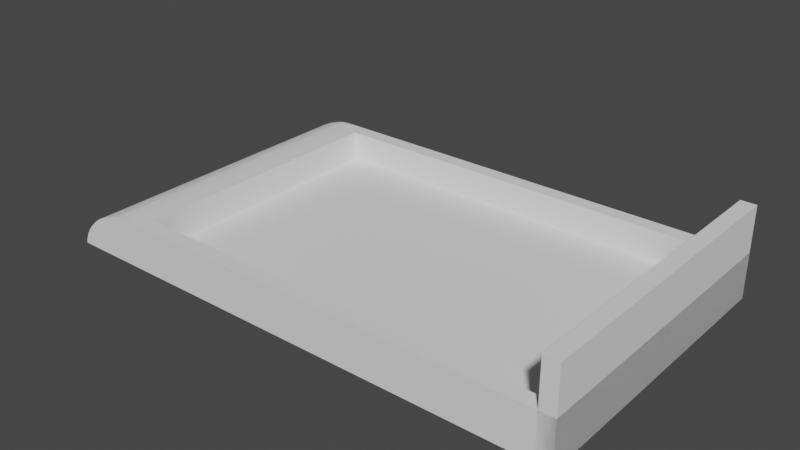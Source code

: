 # Source: caisson.blend  (saved by Blender 2.83.20; exported with 4.5.12 LTS)
import bpy
from mathutils import Matrix  # noqa: F401  (used for matrix-valued properties, if any)

bpy.ops.wm.read_factory_settings(use_empty=True)
scene = bpy.context.scene
scene.name = 'Scene'

# ---- collections
col_collection = bpy.data.collections.new('Collection'); scene.collection.children.link(col_collection)

# ---- world
world_world = bpy.data.worlds.new('World'); scene.world = world_world
world_world.use_nodes = True; world_world.node_tree.nodes.clear()
_N = world_world.node_tree.nodes; _L = world_world.node_tree.links
n0 = _N.new('ShaderNodeOutputWorld'); n0.name = 'World Output'; n0.location = (300, 300)
n1 = _N.new('ShaderNodeBackground'); n1.name = 'Background'; n1.location = (10, 300)
n1.inputs[0].default_value = (0.05088, 0.05088, 0.05088, 1.0)
_L.new(n1.outputs[0], n0.inputs[0])
n0.is_active_output = True
world_world.color = (0.05088, 0.05088, 0.05088)
world_world.use_sun_shadow = False
world_world.sun_shadow_jitter_overblur = 0.0

# ---- meshes
me_cycloid = bpy.data.meshes.new('Cycloid')
me_cycloid.from_pydata([(0.00421, -1.59e-08, 0.02338), (7.863e-17, -1.59e-08, 0.02338), (7.863e-17, -0.009628, 0.0231), (0.296, -0.009628, 0.0231), (0.296, -1.59e-08, 0.02338), (7.863e-17, -0.01915, 0.02226), (0.296, -0.01915, 0.02226), (7.863e-17, -0.02718, 0.02008), (0.296, -0.02718, 0.02008), (7.863e-17, -0.03667, 0.01666), (0.296, -0.03667, 0.01666), (7.863e-17, -0.0458, 0.01249), (0.296, -0.0458, 0.01249), (7.863e-17, -0.05196, 0.009054), (0.296, -0.05196, 0.009054), (7.863e-17, -0.05761, 0.004753), (0.296, -0.05761, 0.004753), (7.863e-17, -0.06329, -0.0003465), (0.296, -0.06329, -0.0003465), (7.863e-17, -0.06851, -0.005863), (0.296, -0.06851, -0.005863), (7.863e-17, -0.07144, -0.009533), (0.296, -0.07144, -0.009533), (7.863e-17, -0.07395, -0.01367), (0.296, -0.07395, -0.01367), (7.863e-17, -0.07658, -0.01931), (0.296, -0.07658, -0.01931), (7.863e-17, -0.07737, -0.02112), (0.296, -0.07737, -0.02112), (7.863e-17, -0.07788, -0.02268), (0.296, -0.07788, -0.02268), (7.863e-17, -0.07831, -0.02456), (0.296, -0.07831, -0.02456), (7.863e-17, -0.07853, -0.02663), (0.296, -0.07853, -0.02663), (0.296, -1.59e-08, -0.02663), (7.863e-17, -1.59e-08, -0.02663), (0.296, -1.043e-07, -0.02663), (0.296, -1.043e-07, 0.02338), (-1.49e-08, -1.043e-07, -0.02663), (-1.49e-08, -1.043e-07, 0.02338), (0.2812, 0.01667, -0.009961), (0.0148, 0.01667, -0.009961), (0.2812, 0.4835, -0.009961), (0.0148, 0.4835, -0.009961), (0.296, 8.941e-08, -0.02663), (0.296, 8.941e-08, 0.02338), (1.49e-08, 8.941e-08, -0.02663), (1.49e-08, 8.941e-08, 0.02338), (0.296, 0.5002, -0.02663), (0.296, 0.5002, 0.02338), (-1.49e-08, 0.5002, -0.02663), (-1.49e-08, 0.5002, 0.02338), (0.0148, 0.01667, 0.02338), (0.0148, 0.4835, 0.02338), (0.2812, 0.4835, 0.02338), (0.2812, 0.01667, 0.02338), (0.296, 0.4835, -0.02663), (0.296, 0.4835, 0.0734), (-1.49e-08, 0.4835, -0.02663), (-1.49e-08, 0.4835, 0.0734), (0.296, 0.5002, -0.02663), (0.296, 0.5002, 0.0734), (-1.49e-08, 0.5002, -0.02663), (-1.49e-08, 0.5002, 0.0734)], [], [(0, 1, 2), (2, 3, 4), (2, 4, 0), (5, 2, 3), (5, 3, 6), (7, 5, 6), (7, 6, 8), (7, 9, 10), (7, 10, 8), (11, 9, 10), (11, 10, 12), (13, 11, 12), (13, 12, 14), (13, 15, 16), (13, 16, 14), (15, 17, 18), (15, 18, 16), (19, 17, 18), (19, 18, 20), (21, 19, 20), (21, 20, 22), (21, 23, 24), (21, 24, 22), (25, 23, 24), (25, 24, 26), (27, 25, 26), (27, 26, 28), (29, 27, 28), (29, 28, 30), (29, 31, 32), (29, 32, 30), (33, 31, 32), (33, 32, 34), (35, 36, 1), (0, 4, 35), (1, 0, 35), (33, 34, 35), (33, 35, 36), (36, 1, 2), (29, 31, 33), (19, 21, 23), (33, 25, 29), (32, 30, 34), (25, 33, 23), (36, 19, 23), (33, 36, 23), (19, 36, 17), (17, 36, 15), (15, 36, 13), (13, 36, 11), (11, 36, 9), (9, 36, 7), (7, 36, 5), (5, 36, 2), (25, 27, 29), (28, 26, 30), (26, 34, 30), (35, 34, 24), (22, 20, 24), (34, 26, 24), (35, 20, 18), (35, 18, 16), (35, 16, 14), (35, 14, 12), (35, 12, 10), (35, 10, 8), (35, 8, 6), (35, 6, 3), (4, 35, 3), (20, 35, 24), (39, 40, 38, 37), (37, 38, 40, 39), (41, 42, 53, 56), (42, 44, 54, 53), (44, 43, 55, 54), (43, 41, 56, 55), (42, 41, 43, 44), (45, 46, 48, 47), (47, 48, 52, 51), (51, 52, 50, 49), (49, 50, 46, 45), (47, 51, 49, 45), (52, 54, 55, 56, 46, 50), (46, 56, 53, 54, 52, 48), (57, 58, 60, 59), (59, 60, 64, 63), (63, 64, 62, 61), (61, 62, 58, 57), (59, 63, 61, 57), (64, 60, 58, 62)])
_uv = me_cycloid.uv_layers.new(name='UVMap')
_uv.uv.foreach_set('vector', [0.0, 0.0, 0.0, 0.0, 0.0, 0.0, 0.0, 0.0, 0.0, 0.0, 0.0, 0.0, 0.0, 0.0, 0.0, 0.0, 0.0, 0.0, 0.0, 0.0, 0.0, 0.0, 0.0, 0.0, 0.0, 0.0, 0.0, 0.0, 0.0, 0.0, 0.0, 0.0, 0.0, 0.0, 0.0, 0.0, 0.0, 0.0, 0.0, 0.0, 0.0, 0.0, 0.0, 0.0, 0.0, 0.0, 0.0, 0.0, 0.0, 0.0, 0.0, 0.0, 0.0, 0.0, 0.0, 0.0, 0.0, 0.0, 0.0, 0.0, 0.0, 0.0, 0.0, 0.0, 0.0, 0.0, 0.0, 0.0, 0.0, 0.0, 0.0, 0.0, 0.0, 0.0, 0.0, 0.0, 0.0, 0.0, 0.0, 0.0, 0.0, 0.0, 0.0, 0.0, 0.0, 0.0, 0.0, 0.0, 0.0, 0.0, 0.0, 0.0, 0.0, 0.0, 0.0, 0.0, 0.0, 0.0, 0.0, 0.0, 0.0, 0.0, 0.0, 0.0, 0.0, 0.0, 0.0, 0.0, 0.0, 0.0, 0.0, 0.0, 0.0, 0.0, 0.0, 0.0, 0.0, 0.0, 0.0, 0.0, 0.0, 0.0, 0.0, 0.0, 0.0, 0.0, 0.0, 0.0, 0.0, 0.0, 0.0, 0.0, 0.0, 0.0, 0.0, 0.0, 0.0, 0.0, 0.0, 0.0, 0.0, 0.0, 0.0, 0.0, 0.0, 0.0, 0.0, 0.0, 0.0, 0.0, 0.0, 0.0, 0.0, 0.0, 0.0, 0.0, 0.0, 0.0, 0.0, 0.0, 0.0, 0.0, 0.0, 0.0, 0.0, 0.0, 0.0, 0.0, 0.0, 0.0, 0.0, 0.0, 0.0, 0.0, 0.0, 0.0, 0.0, 0.0, 0.0, 0.0, 0.0, 0.0, 0.0, 0.0, 0.0, 0.0, 0.0, 0.0, 0.0, 0.0, 0.0, 0.0, 0.0, 0.0, 0.0, 0.0, 0.0, 0.0, 0.0, 0.0, 0.0, 0.0, 0.0, 0.0, 0.0, 0.0, 0.0, 0.0, 0.0, 0.0, 0.0, 0.0, 0.0, 0.0, 0.0, 0.0, 0.0, 0.0, 0.0, 0.0, 0.0, 0.0, 0.0, 0.0, 0.0, 0.0, 0.0, 0.0, 0.0, 0.0, 0.0, 0.0, 0.0, 0.0, 0.0, 0.0, 0.0, 0.0, 0.0, 0.0, 0.0, 0.0, 0.0, 0.0, 0.0, 0.0, 0.0, 0.0, 0.0, 0.0, 0.0, 0.0, 0.0, 0.0, 0.0, 0.0, 0.0, 0.0, 0.0, 0.0, 0.0, 0.0, 0.0, 0.0, 0.0, 0.0, 0.0, 0.0, 0.0, 0.0, 0.0, 0.0, 0.0, 0.0, 0.0, 0.0, 0.0, 0.0, 0.0, 0.0, 0.0, 0.0, 0.0, 0.0, 0.0, 0.0, 0.0, 0.0, 0.0, 0.0, 0.0, 0.0, 0.0, 0.0, 0.0, 0.0, 0.0, 0.0, 0.0, 0.0, 0.0, 0.0, 0.0, 0.0, 0.0, 0.0, 0.0, 0.0, 0.0, 0.0, 0.0, 0.0, 0.0, 0.0, 0.0, 0.0, 0.0, 0.0, 0.0, 0.0, 0.0, 0.0, 0.0, 0.0, 0.0, 0.0, 0.0, 0.0, 0.0, 0.0, 0.0, 0.0, 0.0, 0.0, 0.0, 0.0, 0.0, 0.0, 0.0, 0.0, 0.0, 0.0, 0.0, 0.0, 0.0, 0.0, 0.0, 0.0, 0.0, 0.0, 0.0, 0.0, 0.0, 0.0, 0.0, 0.0, 0.0, 0.0, 0.0, 0.0, 0.0, 0.0, 0.0, 0.0, 0.0, 0.0, 0.0, 0.0, 0.0, 0.0, 0.0, 0.0, 0.0, 0.0, 0.0, 0.0, 0.0, 0.0, 0.0, 0.0, 0.0, 0.0, 0.0, 0.0, 0.0, 0.0, 0.0, 0.0, 0.0, 0.0, 0.0, 0.0, 0.0, 0.0, 0.0, 0.0, 0.0, 0.0, 0.0, 0.0, 0.0, 0.0, 0.0, 0.0, 0.0, 0.0, 0.0, 0.0, 0.0, 0.0, 0.0, 0.0, 0.0, 0.0, 0.0, 0.0, 0.0, 0.0, 0.0, 0.0, 0.375, 0.25, 0.875, 0.5, 0.625, 1.0, 0.125, 0.75, 0.375, 0.0, 0.625, 0.0, 0.625, 0.25, 0.375, 0.25, 0.375, 0.0, 0.375, 0.25, 0.5, 0.25, 0.5, 0.0, 0.375, 0.25, 0.375, 0.5, 0.5, 0.5, 0.5, 0.25, 0.375, 0.5, 0.375, 0.75, 0.5, 0.75, 0.5, 0.5, 0.375, 0.75, 0.375, 1.0, 0.5, 1.0, 0.5, 0.75, 0.125, 0.5, 0.125, 0.75, 0.375, 0.75, 0.375, 0.5, 0.375, 0.0, 0.625, 0.0, 0.625, 0.25, 0.375, 0.25, 0.375, 0.25, 0.625, 0.25, 0.625, 0.5, 0.375, 0.5, 0.375, 0.5, 0.625, 0.5, 0.625, 0.75, 0.375, 0.75, 0.375, 0.75, 0.625, 0.75, 0.625, 1.0, 0.375, 1.0, 0.125, 0.5, 0.375, 0.5, 0.375, 0.75, 0.125, 0.75, 0.625, 0.5, 0.6333, 0.5125, 0.6333, 0.7375, 0.8667, 0.7375, 0.875, 0.75, 0.625, 0.75, 0.875, 0.75, 0.8667, 0.7375, 0.8667, 0.5125, 0.6333, 0.5125, 0.625, 0.5, 0.875, 0.5, 0.375, 0.0, 0.625, 0.0, 0.625, 0.25, 0.375, 0.25, 0.375, 0.25, 0.625, 0.25, 0.625, 0.5, 0.375, 0.5, 0.375, 0.5, 0.625, 0.5, 0.625, 0.75, 0.375, 0.75, 0.375, 0.75, 0.625, 0.75, 0.625, 1.0, 0.375, 1.0, 0.125, 0.5, 0.375, 0.5, 0.375, 0.75, 0.125, 0.75, 0.625, 0.5, 0.875, 0.5, 0.875, 0.75, 0.625, 0.75])
me_cycloid.use_remesh_fix_poles = True
me_cycloid.use_remesh_preserve_attributes = False
me_cycloid.use_mirror_vertex_groups = False
me_cycloid.update()

# ---- objects
ob_cycloid = bpy.data.objects.new('Cycloid', me_cycloid)

# ---- transforms, parenting, visibility, modifiers, constraints
ob_cycloid.location = (8.5, 1.0, 0.8597)
ob_cycloid.rotation_euler = (0.0, 0.0, -1.571)
ob_cycloid.scale = (6.756, 5.998, 5.998)
ob_cycloid.lineart.crease_threshold = 0.0

# ---- collection membership
col_collection.objects.link(ob_cycloid)

# ---- scene / render settings (as saved in the file)
scene.frame_start = 1; scene.frame_end = 250; scene.frame_set(1)
scene.render.engine = 'BLENDER_EEVEE_NEXT'
scene.cycles.use_denoising = False
scene.cycles.samples = 128
scene.cycles.sampling_pattern = 'TABULATED_SOBOL'
scene.cycles.use_adaptive_sampling = False
scene.cycles.use_light_tree = False
scene.view_settings.view_transform = 'Filmic'
bpy.context.view_layer.update()

# ---- added for rendering (the .blend has no active camera and no usable light): camera, sun
cam_auto = bpy.data.cameras.new('AutoCamera')
cam_auto.lens = 50.0
cam_auto.sensor_width = 36.0
cam_auto.clip_end = 1000.0
ob_auto_camera = bpy.data.objects.new('AutoCamera', cam_auto)
scene.collection.objects.link(ob_auto_camera)
ob_auto_camera.location = (13.5123, -4.49732, 3.99822)
ob_auto_camera.rotation_euler = (1.09748, -7.21219e-08, 0.694738)
scene.camera = ob_auto_camera
light_auto_sun = bpy.data.lights.new('AutoSun', 'SUN')
light_auto_sun.energy = 3.0
light_auto_sun.angle = 0.0523599
ob_auto_sun = bpy.data.objects.new('AutoSun', light_auto_sun)
scene.collection.objects.link(ob_auto_sun)
ob_auto_sun.rotation_euler = (0.872665, 0.174533, 0.523599)
bpy.context.view_layer.update()
